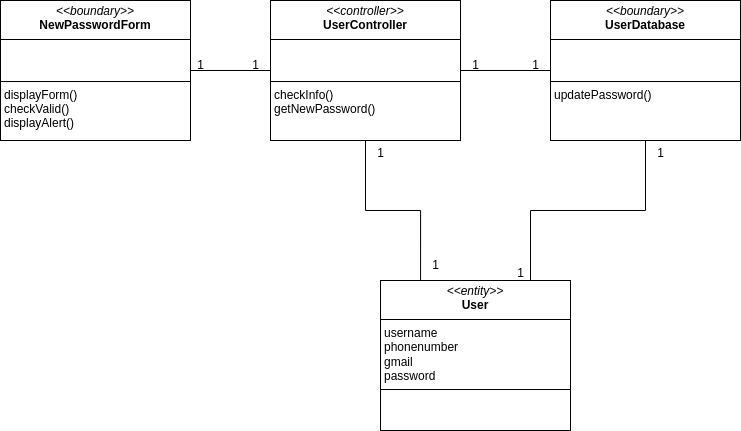

The diagram above was exported from draw.io. Its source (the exported page's mxGraphModel, read from the mxfile embedded in the PNG):
<mxGraphModel dx="1362" dy="843" grid="1" gridSize="10" guides="1" tooltips="1" connect="1" arrows="1" fold="1" page="1" pageScale="1" pageWidth="850" pageHeight="1100" math="0" shadow="0">
  <root>
    <mxCell id="0" />
    <mxCell id="1" parent="0" />
    <mxCell id="9FH_6vf23S6A9Upz6f67-1" style="edgeStyle=orthogonalEdgeStyle;rounded=0;orthogonalLoop=1;jettySize=auto;html=1;endArrow=none;startFill=0;" parent="1" source="9FH_6vf23S6A9Upz6f67-2" target="9FH_6vf23S6A9Upz6f67-5" edge="1">
      <mxGeometry relative="1" as="geometry" />
    </mxCell>
    <mxCell id="9FH_6vf23S6A9Upz6f67-2" value="&lt;p style=&quot;margin:0px;margin-top:4px;text-align:center;&quot;&gt;&lt;i&gt;&amp;lt;&amp;lt;boundary&amp;gt;&amp;gt;&lt;/i&gt;&lt;br&gt;&lt;b&gt;NewPasswordForm&lt;/b&gt;&lt;/p&gt;&lt;hr size=&quot;1&quot; style=&quot;border-style:solid;&quot;&gt;&lt;p style=&quot;margin:0px;margin-left:4px;&quot;&gt;&lt;br&gt;&lt;br&gt;&lt;/p&gt;&lt;hr size=&quot;1&quot; style=&quot;border-style:solid;&quot;&gt;&lt;p style=&quot;margin:0px;margin-left:4px;&quot;&gt;displayForm()&lt;/p&gt;&lt;p style=&quot;margin:0px;margin-left:4px;&quot;&gt;checkValid()&lt;/p&gt;&lt;p style=&quot;margin:0px;margin-left:4px;&quot;&gt;displayAlert()&lt;/p&gt;" style="verticalAlign=top;align=left;overflow=fill;html=1;whiteSpace=wrap;" parent="1" vertex="1">
      <mxGeometry x="510" y="630" width="190" height="140" as="geometry" />
    </mxCell>
    <mxCell id="9FH_6vf23S6A9Upz6f67-3" style="edgeStyle=orthogonalEdgeStyle;rounded=0;orthogonalLoop=1;jettySize=auto;html=1;endArrow=none;startFill=0;" parent="1" source="9FH_6vf23S6A9Upz6f67-5" target="9FH_6vf23S6A9Upz6f67-7" edge="1">
      <mxGeometry relative="1" as="geometry" />
    </mxCell>
    <mxCell id="9FH_6vf23S6A9Upz6f67-4" style="edgeStyle=orthogonalEdgeStyle;rounded=0;orthogonalLoop=1;jettySize=auto;html=1;endArrow=none;startFill=0;entryX=0.211;entryY=0.013;entryDx=0;entryDy=0;entryPerimeter=0;" parent="1" source="9FH_6vf23S6A9Upz6f67-5" target="9FH_6vf23S6A9Upz6f67-8" edge="1">
      <mxGeometry relative="1" as="geometry" />
    </mxCell>
    <mxCell id="9FH_6vf23S6A9Upz6f67-5" value="&lt;p style=&quot;margin:0px;margin-top:4px;text-align:center;&quot;&gt;&lt;i&gt;&amp;lt;&amp;lt;controller&amp;gt;&amp;gt;&lt;/i&gt;&lt;br&gt;&lt;b&gt;UserController&lt;/b&gt;&lt;/p&gt;&lt;hr size=&quot;1&quot; style=&quot;border-style:solid;&quot;&gt;&lt;p style=&quot;margin:0px;margin-left:4px;&quot;&gt;&lt;br&gt;&lt;br&gt;&lt;/p&gt;&lt;hr size=&quot;1&quot; style=&quot;border-style:solid;&quot;&gt;&lt;p style=&quot;margin:0px;margin-left:4px;&quot;&gt;checkInfo()&lt;/p&gt;&lt;p style=&quot;margin:0px;margin-left:4px;&quot;&gt;getNewPassword()&lt;/p&gt;" style="verticalAlign=top;align=left;overflow=fill;html=1;whiteSpace=wrap;" parent="1" vertex="1">
      <mxGeometry x="780" y="630" width="190" height="140" as="geometry" />
    </mxCell>
    <mxCell id="9FH_6vf23S6A9Upz6f67-6" style="edgeStyle=orthogonalEdgeStyle;rounded=0;orthogonalLoop=1;jettySize=auto;html=1;endArrow=none;startFill=0;" parent="1" source="9FH_6vf23S6A9Upz6f67-7" target="9FH_6vf23S6A9Upz6f67-8" edge="1">
      <mxGeometry relative="1" as="geometry">
        <Array as="points">
          <mxPoint x="1155" y="840" />
          <mxPoint x="1040" y="840" />
        </Array>
      </mxGeometry>
    </mxCell>
    <mxCell id="9FH_6vf23S6A9Upz6f67-7" value="&lt;p style=&quot;margin:0px;margin-top:4px;text-align:center;&quot;&gt;&lt;i&gt;&amp;lt;&amp;lt;boundary&amp;gt;&amp;gt;&lt;/i&gt;&lt;br&gt;&lt;b&gt;UserDatabase&lt;/b&gt;&lt;/p&gt;&lt;hr size=&quot;1&quot; style=&quot;border-style:solid;&quot;&gt;&lt;p style=&quot;margin:0px;margin-left:4px;&quot;&gt;&lt;br&gt;&lt;br&gt;&lt;/p&gt;&lt;hr size=&quot;1&quot; style=&quot;border-style:solid;&quot;&gt;&lt;p style=&quot;margin:0px;margin-left:4px;&quot;&gt;updatePassword()&lt;/p&gt;&lt;p style=&quot;margin:0px;margin-left:4px;&quot;&gt;&lt;br&gt;&lt;/p&gt;" style="verticalAlign=top;align=left;overflow=fill;html=1;whiteSpace=wrap;" parent="1" vertex="1">
      <mxGeometry x="1060" y="630" width="190" height="140" as="geometry" />
    </mxCell>
    <mxCell id="9FH_6vf23S6A9Upz6f67-8" value="&lt;p style=&quot;margin:0px;margin-top:4px;text-align:center;&quot;&gt;&lt;i&gt;&amp;lt;&amp;lt;entity&amp;gt;&amp;gt;&lt;/i&gt;&lt;br&gt;&lt;b&gt;User&lt;/b&gt;&lt;/p&gt;&lt;hr size=&quot;1&quot; style=&quot;border-style:solid;&quot;&gt;&lt;p style=&quot;margin:0px;margin-left:4px;&quot;&gt;username&lt;/p&gt;&lt;p style=&quot;margin:0px;margin-left:4px;&quot;&gt;phonenumber&lt;/p&gt;&lt;p style=&quot;margin:0px;margin-left:4px;&quot;&gt;gmail&lt;/p&gt;&lt;p style=&quot;margin:0px;margin-left:4px;&quot;&gt;password&lt;/p&gt;&lt;hr size=&quot;1&quot; style=&quot;border-style:solid;&quot;&gt;&lt;p style=&quot;margin:0px;margin-left:4px;&quot;&gt;&lt;br&gt;&lt;/p&gt;" style="verticalAlign=top;align=left;overflow=fill;html=1;whiteSpace=wrap;" parent="1" vertex="1">
      <mxGeometry x="890" y="910" width="190" height="150" as="geometry" />
    </mxCell>
    <mxCell id="9FH_6vf23S6A9Upz6f67-9" value="1" style="text;html=1;align=center;verticalAlign=middle;resizable=0;points=[];autosize=1;strokeColor=none;fillColor=none;" parent="1" vertex="1">
      <mxGeometry x="695" y="680" width="30" height="30" as="geometry" />
    </mxCell>
    <mxCell id="9FH_6vf23S6A9Upz6f67-10" value="1" style="text;html=1;align=center;verticalAlign=middle;resizable=0;points=[];autosize=1;strokeColor=none;fillColor=none;" parent="1" vertex="1">
      <mxGeometry x="750" y="680" width="30" height="30" as="geometry" />
    </mxCell>
    <mxCell id="9FH_6vf23S6A9Upz6f67-11" value="1" style="text;html=1;align=center;verticalAlign=middle;resizable=0;points=[];autosize=1;strokeColor=none;fillColor=none;" parent="1" vertex="1">
      <mxGeometry x="970" y="680" width="30" height="30" as="geometry" />
    </mxCell>
    <mxCell id="9FH_6vf23S6A9Upz6f67-12" value="1" style="text;html=1;align=center;verticalAlign=middle;resizable=0;points=[];autosize=1;strokeColor=none;fillColor=none;" parent="1" vertex="1">
      <mxGeometry x="1030" y="680" width="30" height="30" as="geometry" />
    </mxCell>
    <mxCell id="9FH_6vf23S6A9Upz6f67-13" value="1" style="text;html=1;align=center;verticalAlign=middle;resizable=0;points=[];autosize=1;strokeColor=none;fillColor=none;" parent="1" vertex="1">
      <mxGeometry x="875" y="768" width="30" height="30" as="geometry" />
    </mxCell>
    <mxCell id="9FH_6vf23S6A9Upz6f67-14" value="1" style="text;html=1;align=center;verticalAlign=middle;resizable=0;points=[];autosize=1;strokeColor=none;fillColor=none;" parent="1" vertex="1">
      <mxGeometry x="930" y="880" width="30" height="30" as="geometry" />
    </mxCell>
    <mxCell id="9FH_6vf23S6A9Upz6f67-15" value="1" style="text;html=1;align=center;verticalAlign=middle;resizable=0;points=[];autosize=1;strokeColor=none;fillColor=none;" parent="1" vertex="1">
      <mxGeometry x="1155" y="768" width="30" height="30" as="geometry" />
    </mxCell>
    <mxCell id="9FH_6vf23S6A9Upz6f67-16" value="1" style="text;html=1;align=center;verticalAlign=middle;resizable=0;points=[];autosize=1;strokeColor=none;fillColor=none;" parent="1" vertex="1">
      <mxGeometry x="1015" y="888" width="30" height="30" as="geometry" />
    </mxCell>
  </root>
</mxGraphModel>